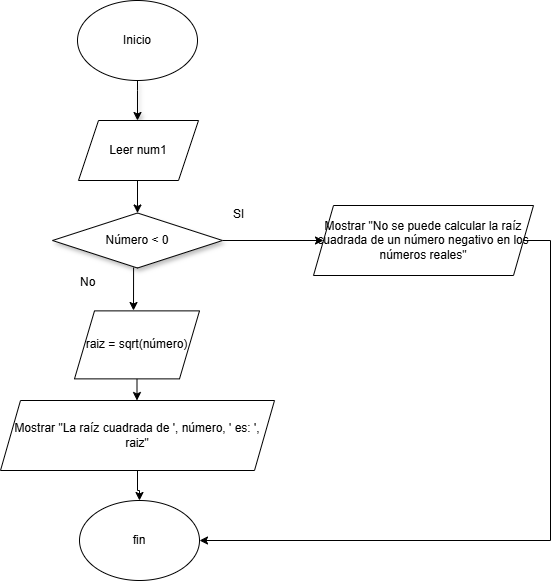

The diagram above was exported from draw.io. Its source (the exported page's mxGraphModel, read from the mxfile embedded in the PNG):
<mxGraphModel dx="839" dy="472" grid="1" gridSize="10" guides="1" tooltips="1" connect="1" arrows="1" fold="1" page="1" pageScale="1" pageWidth="827" pageHeight="1169" math="0" shadow="0">
  <root>
    <mxCell id="0" />
    <mxCell id="1" parent="0" />
    <mxCell id="G8BmH6mWbVW1N_NzQkCE-1" value="Inicio" style="ellipse;whiteSpace=wrap;html=1;" parent="1" vertex="1">
      <mxGeometry x="354" y="40" width="120" height="80" as="geometry" />
    </mxCell>
    <mxCell id="G8BmH6mWbVW1N_NzQkCE-8" value="" style="edgeStyle=orthogonalEdgeStyle;rounded=0;orthogonalLoop=1;jettySize=auto;html=1;shadow=1;" parent="1" edge="1">
      <mxGeometry relative="1" as="geometry">
        <mxPoint x="414" y="120" as="sourcePoint" />
        <mxPoint x="414" y="160" as="targetPoint" />
        <Array as="points">
          <mxPoint x="414" y="130" />
          <mxPoint x="414" y="130" />
        </Array>
      </mxGeometry>
    </mxCell>
    <mxCell id="k6-wb7L1fc9YdX8ZDGPF-2" value="" style="endArrow=classic;html=1;rounded=0;entryX=0.5;entryY=0;entryDx=0;entryDy=0;" parent="1" target="k6-wb7L1fc9YdX8ZDGPF-10" edge="1">
      <mxGeometry width="50" height="50" relative="1" as="geometry">
        <mxPoint x="414" y="220" as="sourcePoint" />
        <mxPoint x="460" y="250" as="targetPoint" />
        <Array as="points" />
      </mxGeometry>
    </mxCell>
    <mxCell id="k6-wb7L1fc9YdX8ZDGPF-5" value="" style="endArrow=classic;html=1;rounded=0;exitX=0.324;exitY=-0.012;exitDx=0;exitDy=0;exitPerimeter=0;" parent="1" edge="1" source="TxSqUGV_VqhGO7ojD-Hk-21">
      <mxGeometry width="50" height="50" relative="1" as="geometry">
        <mxPoint x="414" y="360" as="sourcePoint" />
        <mxPoint x="410" y="350" as="targetPoint" />
      </mxGeometry>
    </mxCell>
    <mxCell id="k6-wb7L1fc9YdX8ZDGPF-8" value="fin" style="ellipse;whiteSpace=wrap;html=1;" parent="1" vertex="1">
      <mxGeometry x="356" y="540" width="120" height="80" as="geometry" />
    </mxCell>
    <mxCell id="TxSqUGV_VqhGO7ojD-Hk-4" value="" style="edgeStyle=orthogonalEdgeStyle;rounded=0;orthogonalLoop=1;jettySize=auto;html=1;" parent="1" source="k6-wb7L1fc9YdX8ZDGPF-10" target="TxSqUGV_VqhGO7ojD-Hk-3" edge="1">
      <mxGeometry relative="1" as="geometry" />
    </mxCell>
    <mxCell id="k6-wb7L1fc9YdX8ZDGPF-10" value="Número &amp;lt; 0" style="rhombus;whiteSpace=wrap;html=1;shadow=1;" parent="1" vertex="1">
      <mxGeometry x="329" y="252.5" width="170" height="55" as="geometry" />
    </mxCell>
    <mxCell id="TxSqUGV_VqhGO7ojD-Hk-1" value="Leer num1" style="shape=parallelogram;perimeter=parallelogramPerimeter;whiteSpace=wrap;html=1;fixedSize=1;" parent="1" vertex="1">
      <mxGeometry x="355" y="160" width="120" height="60" as="geometry" />
    </mxCell>
    <mxCell id="TxSqUGV_VqhGO7ojD-Hk-13" style="edgeStyle=orthogonalEdgeStyle;rounded=0;orthogonalLoop=1;jettySize=auto;html=1;entryX=1;entryY=0.5;entryDx=0;entryDy=0;" parent="1" target="k6-wb7L1fc9YdX8ZDGPF-8" edge="1">
      <mxGeometry relative="1" as="geometry">
        <Array as="points">
          <mxPoint x="827" y="280" />
          <mxPoint x="827" y="580" />
        </Array>
        <mxPoint x="738.6666666666667" y="280" as="sourcePoint" />
        <mxPoint x="480" y="680" as="targetPoint" />
      </mxGeometry>
    </mxCell>
    <mxCell id="TxSqUGV_VqhGO7ojD-Hk-3" value="Mostrar &quot;No se puede calcular la raíz cuadrada de un número negativo en los números reales&quot;" style="shape=parallelogram;perimeter=parallelogramPerimeter;whiteSpace=wrap;html=1;fixedSize=1;" parent="1" vertex="1">
      <mxGeometry x="590" y="245" width="220" height="70" as="geometry" />
    </mxCell>
    <mxCell id="r2wHZ1ceZtqg_0axM27y-6" value="" style="edgeStyle=orthogonalEdgeStyle;rounded=0;orthogonalLoop=1;jettySize=auto;html=1;" edge="1" parent="1">
      <mxGeometry relative="1" as="geometry">
        <mxPoint x="413.5" y="408.75" as="sourcePoint" />
        <mxPoint x="413.5" y="440" as="targetPoint" />
      </mxGeometry>
    </mxCell>
    <mxCell id="TxSqUGV_VqhGO7ojD-Hk-19" value="SI" style="text;whiteSpace=wrap;html=1;" parent="1" vertex="1">
      <mxGeometry x="508" y="240" width="170" height="40" as="geometry" />
    </mxCell>
    <mxCell id="TxSqUGV_VqhGO7ojD-Hk-21" value="No" style="text;whiteSpace=wrap;html=1;" parent="1" vertex="1">
      <mxGeometry x="355" y="307.5" width="170" height="40" as="geometry" />
    </mxCell>
    <mxCell id="r2wHZ1ceZtqg_0axM27y-10" value="raiz = sqrt(número)" style="shape=parallelogram;perimeter=parallelogramPerimeter;whiteSpace=wrap;html=1;fixedSize=1;" vertex="1" parent="1">
      <mxGeometry x="351" y="350.38" width="125" height="68" as="geometry" />
    </mxCell>
    <mxCell id="r2wHZ1ceZtqg_0axM27y-12" value="" style="edgeStyle=orthogonalEdgeStyle;rounded=0;orthogonalLoop=1;jettySize=auto;html=1;" edge="1" parent="1" source="r2wHZ1ceZtqg_0axM27y-11" target="k6-wb7L1fc9YdX8ZDGPF-8">
      <mxGeometry relative="1" as="geometry" />
    </mxCell>
    <mxCell id="r2wHZ1ceZtqg_0axM27y-11" value="Mostrar &quot;La raíz cuadrada de ', número, ' es: ', raiz&quot;" style="shape=parallelogram;perimeter=parallelogramPerimeter;whiteSpace=wrap;html=1;fixedSize=1;" vertex="1" parent="1">
      <mxGeometry x="277" y="440" width="274" height="70" as="geometry" />
    </mxCell>
  </root>
</mxGraphModel>